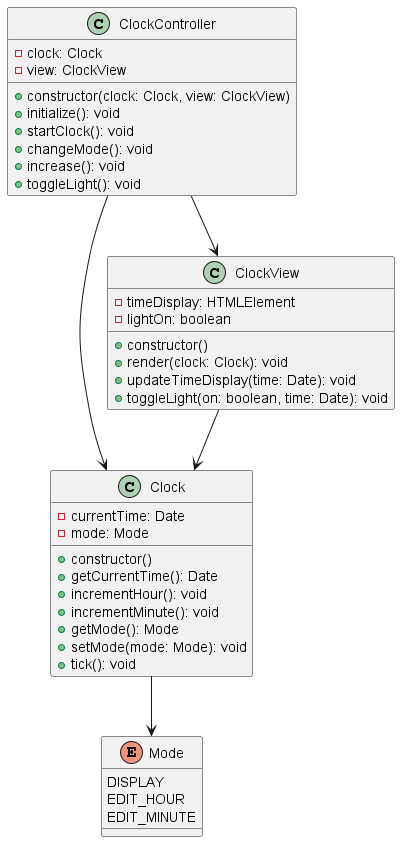

The diagram above was rendered by PlantUML. Its source (embedded in the PNG):
@startuml

class Clock {
  - currentTime: Date
  - mode: Mode
  + constructor()
  + getCurrentTime(): Date
  + incrementHour(): void
  + incrementMinute(): void
  + getMode(): Mode
  + setMode(mode: Mode): void
  + tick(): void
}

enum Mode {
  DISPLAY
  EDIT_HOUR
  EDIT_MINUTE
}

class ClockView {
  - timeDisplay: HTMLElement
  - lightOn: boolean
  + constructor()
  + render(clock: Clock): void
  + updateTimeDisplay(time: Date): void
  + toggleLight(on: boolean, time: Date): void
}

class ClockController {
  - clock: Clock
  - view: ClockView
  + constructor(clock: Clock, view: ClockView)
  + initialize(): void
  + startClock(): void
  + changeMode(): void
  + increase(): void
  + toggleLight(): void
}

ClockController --> Clock
ClockController --> ClockView
ClockView --> Clock
Clock --> Mode

@enduml